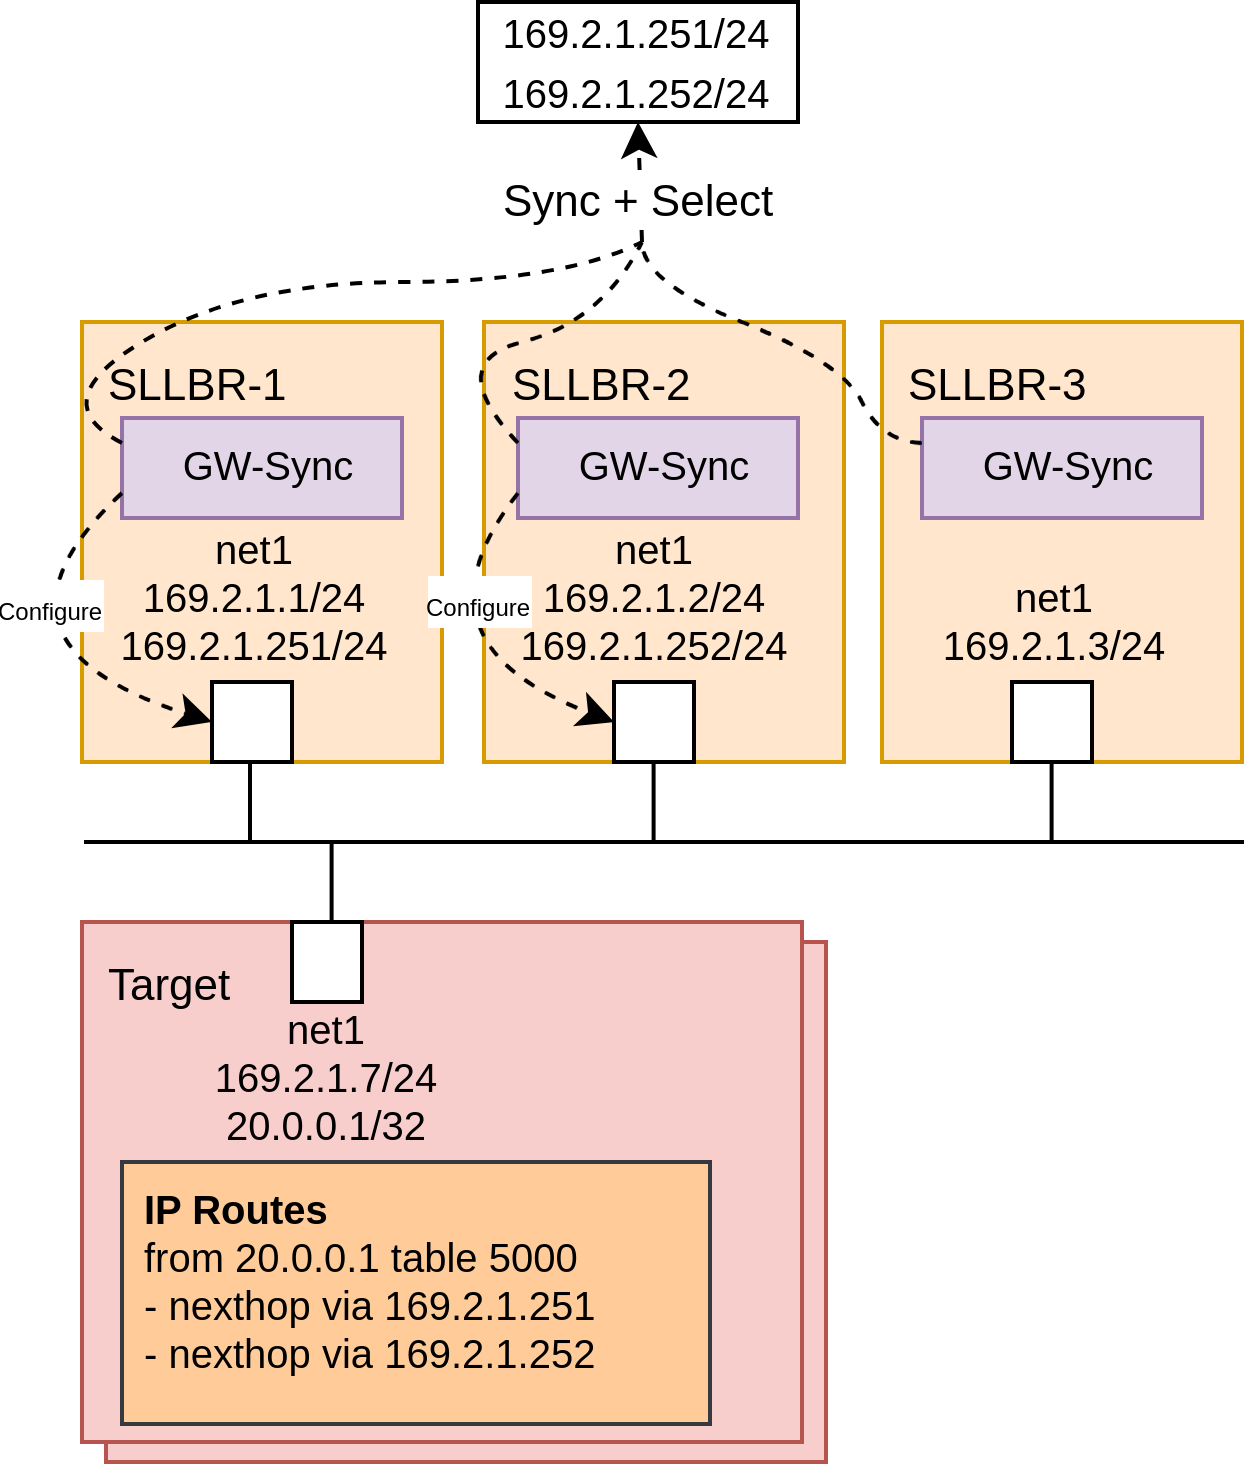

The diagram above was exported from draw.io. Its source (the exported page's mxGraphModel, read from the mxfile embedded in the PNG):
<mxGraphModel dx="1663" dy="1572" grid="1" gridSize="10" guides="1" tooltips="1" connect="1" arrows="1" fold="1" page="1" pageScale="1" pageWidth="850" pageHeight="1100" math="0" shadow="0">
  <root>
    <mxCell id="0" />
    <mxCell id="1" parent="0" />
    <mxCell id="9UBhrN7w0r6sgkcCm0x6-1" value="&lt;font style=&quot;font-size: 11px&quot;&gt;app-b&lt;/font&gt;" style="rounded=0;whiteSpace=wrap;html=1;labelBackgroundColor=none;fontSize=14;align=left;fillColor=#f8cecc;strokeColor=#b85450;verticalAlign=top;spacingLeft=5;" vertex="1" parent="1">
      <mxGeometry x="-814" y="-865" width="180" height="130" as="geometry" />
    </mxCell>
    <mxCell id="9UBhrN7w0r6sgkcCm0x6-2" value="&lt;span style=&quot;font-size: 11px;&quot;&gt;SLLBR-1&lt;/span&gt;" style="rounded=0;whiteSpace=wrap;html=1;labelBackgroundColor=none;fontSize=14;align=left;fillColor=#ffe6cc;strokeColor=#d79b00;verticalAlign=top;spacingLeft=5;" vertex="1" parent="1">
      <mxGeometry x="-820" y="-1020" width="90" height="110" as="geometry" />
    </mxCell>
    <mxCell id="9UBhrN7w0r6sgkcCm0x6-3" value="net1&lt;br&gt;169.2.1.1/24&lt;div&gt;169.2.1.251/24&lt;/div&gt;" style="strokeColor=inherit;fillColor=inherit;gradientColor=inherit;shape=rect;points=[[0,0.5,0]];html=1;resizable=1;align=center;verticalAlign=bottom;labelPosition=center;verticalLabelPosition=top;labelBackgroundColor=none;fontSize=10;paart=1;spacingTop=-5;" vertex="1" parent="1">
      <mxGeometry x="-787.5" y="-930" width="20" height="20" as="geometry" />
    </mxCell>
    <mxCell id="9UBhrN7w0r6sgkcCm0x6-4" value="&lt;font style=&quot;font-size: 11px&quot;&gt;Target&lt;/font&gt;" style="rounded=0;whiteSpace=wrap;html=1;labelBackgroundColor=none;fontSize=14;align=left;fillColor=#f8cecc;strokeColor=#b85450;verticalAlign=top;spacingLeft=5;" vertex="1" parent="1">
      <mxGeometry x="-820" y="-870" width="180" height="130" as="geometry" />
    </mxCell>
    <mxCell id="9UBhrN7w0r6sgkcCm0x6-5" value="net1&lt;br&gt;169.2.1.7/24&lt;div&gt;20.0.0.1/32&lt;/div&gt;" style="strokeColor=inherit;fillColor=inherit;gradientColor=inherit;shape=rect;points=[[0,0.5,0]];html=1;resizable=1;align=center;verticalAlign=top;labelPosition=center;verticalLabelPosition=bottom;labelBackgroundColor=none;fontSize=10;paart=1;spacingTop=-5;" vertex="1" parent="1">
      <mxGeometry x="-767.5" y="-870" width="17.5" height="20" as="geometry" />
    </mxCell>
    <mxCell id="9UBhrN7w0r6sgkcCm0x6-7" value="&lt;span&gt;&lt;b&gt;IP Routes&lt;/b&gt;&lt;/span&gt;&lt;br style=&quot;padding: 0px ; margin: 0px&quot;&gt;from 20.0.0.1 table 5000&lt;br&gt;- nexthop via 169.2.1.251&lt;br&gt;- nexthop via 169.2.1.252" style="rounded=0;whiteSpace=wrap;html=1;labelBackgroundColor=none;fontSize=10;align=left;spacingLeft=4;labelPosition=center;verticalLabelPosition=middle;verticalAlign=top;fillColor=#ffcc99;strokeColor=#36393d;" vertex="1" parent="1">
      <mxGeometry x="-810" y="-810" width="147" height="65.5" as="geometry" />
    </mxCell>
    <mxCell id="9UBhrN7w0r6sgkcCm0x6-8" value="&lt;span style=&quot;font-size: 11px;&quot;&gt;SLLBR-2&lt;/span&gt;" style="rounded=0;whiteSpace=wrap;html=1;labelBackgroundColor=none;fontSize=14;align=left;fillColor=#ffe6cc;strokeColor=#d79b00;verticalAlign=top;spacingLeft=5;" vertex="1" parent="1">
      <mxGeometry x="-719.5" y="-1020" width="90" height="110" as="geometry" />
    </mxCell>
    <mxCell id="9UBhrN7w0r6sgkcCm0x6-9" value="net1&lt;br&gt;169.2.1.2/24&lt;div&gt;169.2.1.252/24&lt;/div&gt;" style="strokeColor=inherit;fillColor=inherit;gradientColor=inherit;shape=rect;points=[[0,0.5,0]];html=1;resizable=1;align=center;verticalAlign=bottom;labelPosition=center;verticalLabelPosition=top;labelBackgroundColor=none;fontSize=10;paart=1;spacingTop=-5;" vertex="1" parent="1">
      <mxGeometry x="-687" y="-930" width="20" height="20" as="geometry" />
    </mxCell>
    <mxCell id="9UBhrN7w0r6sgkcCm0x6-10" value="&lt;span style=&quot;font-size: 11px;&quot;&gt;SLLBR-3&lt;/span&gt;" style="rounded=0;whiteSpace=wrap;html=1;labelBackgroundColor=none;fontSize=14;align=left;fillColor=#ffe6cc;strokeColor=#d79b00;verticalAlign=top;spacingLeft=5;" vertex="1" parent="1">
      <mxGeometry x="-620" y="-1020" width="90" height="110" as="geometry" />
    </mxCell>
    <mxCell id="9UBhrN7w0r6sgkcCm0x6-11" value="net1&lt;br&gt;169.2.1.3/24" style="strokeColor=inherit;fillColor=inherit;gradientColor=inherit;shape=rect;points=[[0,0.5,0]];html=1;resizable=1;align=center;verticalAlign=bottom;labelPosition=center;verticalLabelPosition=top;labelBackgroundColor=none;fontSize=10;paart=1;spacingTop=-5;" vertex="1" parent="1">
      <mxGeometry x="-587.5" y="-930" width="20" height="20" as="geometry" />
    </mxCell>
    <mxCell id="9UBhrN7w0r6sgkcCm0x6-12" value="GW-Sync" style="rounded=0;whiteSpace=wrap;html=1;labelBackgroundColor=none;fontSize=10;align=center;spacingLeft=4;labelPosition=center;verticalLabelPosition=middle;verticalAlign=top;fillColor=#e1d5e7;strokeColor=#9673a6;fontStyle=0" vertex="1" parent="1">
      <mxGeometry x="-711" y="-996" width="70" height="25" as="geometry" />
    </mxCell>
    <mxCell id="9UBhrN7w0r6sgkcCm0x6-13" value="GW-Sync" style="rounded=0;whiteSpace=wrap;html=1;labelBackgroundColor=none;fontSize=10;align=center;spacingLeft=4;labelPosition=center;verticalLabelPosition=middle;verticalAlign=top;fillColor=#e1d5e7;strokeColor=#9673a6;fontStyle=0" vertex="1" parent="1">
      <mxGeometry x="-610" y="-996" width="70" height="25" as="geometry" />
    </mxCell>
    <mxCell id="9UBhrN7w0r6sgkcCm0x6-14" value="GW-Sync" style="rounded=0;whiteSpace=wrap;html=1;labelBackgroundColor=none;fontSize=10;align=center;spacingLeft=4;labelPosition=center;verticalLabelPosition=middle;verticalAlign=top;fillColor=#e1d5e7;strokeColor=#9673a6;fontStyle=0" vertex="1" parent="1">
      <mxGeometry x="-810" y="-996" width="70" height="25" as="geometry" />
    </mxCell>
    <mxCell id="9UBhrN7w0r6sgkcCm0x6-15" value="" style="endArrow=none;html=1;rounded=0;" edge="1" parent="1">
      <mxGeometry width="50" height="50" relative="1" as="geometry">
        <mxPoint x="-819.5" y="-890" as="sourcePoint" />
        <mxPoint x="-529.5" y="-890" as="targetPoint" />
      </mxGeometry>
    </mxCell>
    <mxCell id="9UBhrN7w0r6sgkcCm0x6-16" value="" style="endArrow=none;html=1;rounded=0;exitX=0.495;exitY=0.998;exitDx=0;exitDy=0;exitPerimeter=0;" edge="1" parent="1">
      <mxGeometry width="50" height="50" relative="1" as="geometry">
        <mxPoint x="-778" y="-910" as="sourcePoint" />
        <mxPoint x="-778" y="-890" as="targetPoint" />
      </mxGeometry>
    </mxCell>
    <mxCell id="9UBhrN7w0r6sgkcCm0x6-17" value="" style="endArrow=none;html=1;rounded=0;exitX=0.495;exitY=0.998;exitDx=0;exitDy=0;exitPerimeter=0;" edge="1" parent="1">
      <mxGeometry width="50" height="50" relative="1" as="geometry">
        <mxPoint x="-757.6" y="-890" as="sourcePoint" />
        <mxPoint x="-757.6" y="-870" as="targetPoint" />
      </mxGeometry>
    </mxCell>
    <mxCell id="9UBhrN7w0r6sgkcCm0x6-18" value="" style="endArrow=none;html=1;rounded=0;exitX=0.495;exitY=0.998;exitDx=0;exitDy=0;exitPerimeter=0;" edge="1" parent="1">
      <mxGeometry width="50" height="50" relative="1" as="geometry">
        <mxPoint x="-677.1" y="-910" as="sourcePoint" />
        <mxPoint x="-677.1" y="-890" as="targetPoint" />
      </mxGeometry>
    </mxCell>
    <mxCell id="9UBhrN7w0r6sgkcCm0x6-19" value="" style="endArrow=none;html=1;rounded=0;exitX=0.495;exitY=0.998;exitDx=0;exitDy=0;exitPerimeter=0;" edge="1" parent="1">
      <mxGeometry width="50" height="50" relative="1" as="geometry">
        <mxPoint x="-577.6" y="-910" as="sourcePoint" />
        <mxPoint x="-577.6" y="-890" as="targetPoint" />
      </mxGeometry>
    </mxCell>
    <mxCell id="9UBhrN7w0r6sgkcCm0x6-20" value="&lt;span style=&quot;font-size: 10px; text-wrap: nowrap;&quot;&gt;169.2.1.251/24&lt;/span&gt;&lt;div&gt;&lt;span style=&quot;font-size: 10px; text-wrap: nowrap;&quot;&gt;169.2.1.252/24&lt;/span&gt;&lt;span style=&quot;font-size: 10px; text-wrap: nowrap;&quot;&gt;&lt;br&gt;&lt;/span&gt;&lt;/div&gt;" style="rounded=0;whiteSpace=wrap;html=1;" vertex="1" parent="1">
      <mxGeometry x="-721" y="-1100" width="80" height="30" as="geometry" />
    </mxCell>
    <mxCell id="9UBhrN7w0r6sgkcCm0x6-21" value="" style="endArrow=classic;html=1;rounded=0;entryX=0;entryY=0.5;entryDx=0;entryDy=0;entryPerimeter=0;exitX=0;exitY=0.75;exitDx=0;exitDy=0;curved=1;dashed=1;" edge="1" parent="1" source="9UBhrN7w0r6sgkcCm0x6-14" target="9UBhrN7w0r6sgkcCm0x6-3">
      <mxGeometry width="50" height="50" relative="1" as="geometry">
        <mxPoint x="-840" y="-1010" as="sourcePoint" />
        <mxPoint x="-790" y="-1060" as="targetPoint" />
        <Array as="points">
          <mxPoint x="-850" y="-940" />
        </Array>
      </mxGeometry>
    </mxCell>
    <mxCell id="9UBhrN7w0r6sgkcCm0x6-22" value="&lt;font style=&quot;font-size: 6px;&quot;&gt;Configure&lt;/font&gt;" style="edgeLabel;html=1;align=center;verticalAlign=middle;resizable=0;points=[];" connectable="0" vertex="1" parent="9UBhrN7w0r6sgkcCm0x6-21">
      <mxGeometry x="-0.4675" y="8" relative="1" as="geometry">
        <mxPoint as="offset" />
      </mxGeometry>
    </mxCell>
    <mxCell id="9UBhrN7w0r6sgkcCm0x6-23" value="" style="endArrow=classic;html=1;rounded=0;entryX=0;entryY=0.5;entryDx=0;entryDy=0;entryPerimeter=0;exitX=0;exitY=0.75;exitDx=0;exitDy=0;curved=1;dashed=1;" edge="1" parent="1" source="9UBhrN7w0r6sgkcCm0x6-12" target="9UBhrN7w0r6sgkcCm0x6-9">
      <mxGeometry width="50" height="50" relative="1" as="geometry">
        <mxPoint x="-800" y="-973" as="sourcePoint" />
        <mxPoint x="-777" y="-910" as="targetPoint" />
        <Array as="points">
          <mxPoint x="-740" y="-940" />
        </Array>
      </mxGeometry>
    </mxCell>
    <mxCell id="9UBhrN7w0r6sgkcCm0x6-24" value="&lt;font style=&quot;font-size: 6px;&quot;&gt;Configure&lt;/font&gt;" style="edgeLabel;html=1;align=center;verticalAlign=middle;resizable=0;points=[];" connectable="0" vertex="1" parent="9UBhrN7w0r6sgkcCm0x6-23">
      <mxGeometry x="-0.4675" y="8" relative="1" as="geometry">
        <mxPoint as="offset" />
      </mxGeometry>
    </mxCell>
    <mxCell id="9UBhrN7w0r6sgkcCm0x6-25" value="" style="endArrow=none;html=1;rounded=0;exitX=0;exitY=0.25;exitDx=0;exitDy=0;dashed=1;curved=1;" edge="1" parent="1" source="9UBhrN7w0r6sgkcCm0x6-14">
      <mxGeometry width="50" height="50" relative="1" as="geometry">
        <mxPoint x="-690" y="-1050" as="sourcePoint" />
        <mxPoint x="-680" y="-1040" as="targetPoint" />
        <Array as="points">
          <mxPoint x="-830" y="-1000" />
          <mxPoint x="-780" y="-1030" />
          <mxPoint x="-700" y="-1030" />
        </Array>
      </mxGeometry>
    </mxCell>
    <mxCell id="9UBhrN7w0r6sgkcCm0x6-26" value="" style="endArrow=none;html=1;rounded=0;exitX=0;exitY=0.25;exitDx=0;exitDy=0;dashed=1;curved=1;" edge="1" parent="1" source="9UBhrN7w0r6sgkcCm0x6-12">
      <mxGeometry width="50" height="50" relative="1" as="geometry">
        <mxPoint x="-800" y="-980" as="sourcePoint" />
        <mxPoint x="-680" y="-1040" as="targetPoint" />
        <Array as="points">
          <mxPoint x="-730" y="-1010" />
          <mxPoint x="-690" y="-1020" />
        </Array>
      </mxGeometry>
    </mxCell>
    <mxCell id="9UBhrN7w0r6sgkcCm0x6-27" value="" style="endArrow=none;html=1;rounded=0;exitX=0;exitY=0.25;exitDx=0;exitDy=0;dashed=1;curved=1;" edge="1" parent="1" source="9UBhrN7w0r6sgkcCm0x6-13">
      <mxGeometry width="50" height="50" relative="1" as="geometry">
        <mxPoint x="-701" y="-980" as="sourcePoint" />
        <mxPoint x="-680" y="-1040" as="targetPoint" />
        <Array as="points">
          <mxPoint x="-620" y="-990" />
          <mxPoint x="-630" y="-1010" />
          <mxPoint x="-680" y="-1030" />
        </Array>
      </mxGeometry>
    </mxCell>
    <mxCell id="9UBhrN7w0r6sgkcCm0x6-28" value="" style="endArrow=classic;html=1;rounded=0;entryX=0.5;entryY=1;entryDx=0;entryDy=0;dashed=1;" edge="1" parent="1" target="9UBhrN7w0r6sgkcCm0x6-20">
      <mxGeometry width="50" height="50" relative="1" as="geometry">
        <mxPoint x="-680" y="-1040" as="sourcePoint" />
        <mxPoint x="-760" y="-1090" as="targetPoint" />
      </mxGeometry>
    </mxCell>
    <mxCell id="9UBhrN7w0r6sgkcCm0x6-29" value="Sync + Select" style="edgeLabel;html=1;align=center;verticalAlign=middle;resizable=0;points=[];" connectable="0" vertex="1" parent="9UBhrN7w0r6sgkcCm0x6-28">
      <mxGeometry x="-0.3969" relative="1" as="geometry">
        <mxPoint x="-1" y="-1" as="offset" />
      </mxGeometry>
    </mxCell>
  </root>
</mxGraphModel>